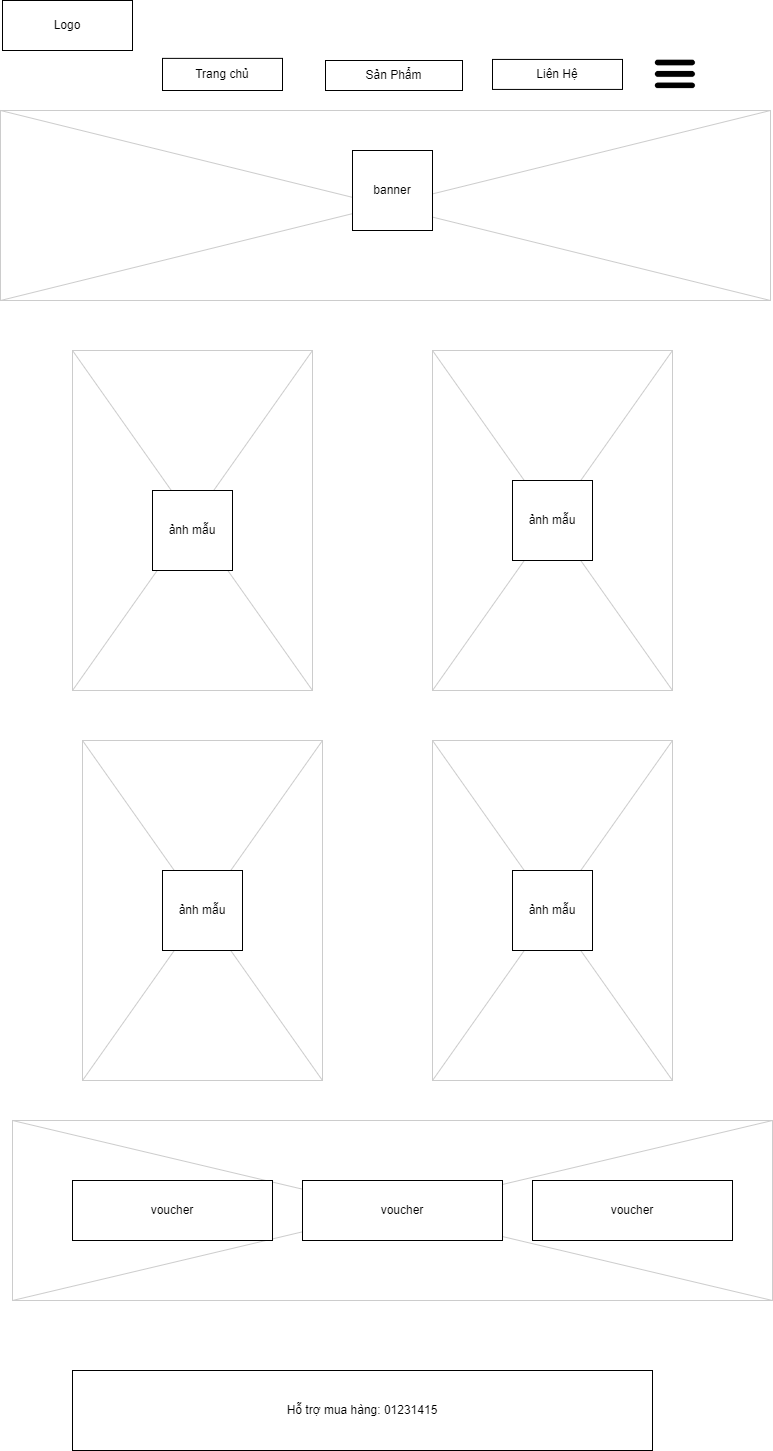

The diagram above was exported from draw.io. Its source (the exported page's mxGraphModel, read from the mxfile embedded in the PNG):
<mxGraphModel dx="1050" dy="619" grid="1" gridSize="10" guides="1" tooltips="1" connect="1" arrows="1" fold="1" page="1" pageScale="1" pageWidth="850" pageHeight="1100" math="0" shadow="0">
  <root>
    <mxCell id="0" />
    <mxCell id="1" parent="0" />
    <mxCell id="x2M_Y2p7w0V9V1nCPNDZ-1" value="" style="verticalLabelPosition=bottom;verticalAlign=top;strokeWidth=1;shape=mxgraph.mockup.graphics.iconGrid;strokeColor=#CCCCCC;gridSize=1,1;" vertex="1" parent="1">
      <mxGeometry x="28" y="120" width="770" height="190" as="geometry" />
    </mxCell>
    <mxCell id="x2M_Y2p7w0V9V1nCPNDZ-2" value="Logo" style="rounded=0;whiteSpace=wrap;html=1;" vertex="1" parent="1">
      <mxGeometry x="30" y="10" width="130" height="50" as="geometry" />
    </mxCell>
    <mxCell id="x2M_Y2p7w0V9V1nCPNDZ-3" value="Trang chủ" style="rounded=0;whiteSpace=wrap;html=1;" vertex="1" parent="1">
      <mxGeometry x="190" y="67.88" width="120" height="32.12" as="geometry" />
    </mxCell>
    <mxCell id="x2M_Y2p7w0V9V1nCPNDZ-4" value="Sản Phẩm" style="rounded=0;whiteSpace=wrap;html=1;" vertex="1" parent="1">
      <mxGeometry x="353" y="70" width="137" height="30" as="geometry" />
    </mxCell>
    <mxCell id="x2M_Y2p7w0V9V1nCPNDZ-5" value="Liên Hệ" style="rounded=0;whiteSpace=wrap;html=1;" vertex="1" parent="1">
      <mxGeometry x="520" y="68.92999999999999" width="130" height="30" as="geometry" />
    </mxCell>
    <mxCell id="x2M_Y2p7w0V9V1nCPNDZ-6" value="" style="verticalLabelPosition=bottom;verticalAlign=top;strokeWidth=1;shape=mxgraph.mockup.graphics.iconGrid;strokeColor=#CCCCCC;gridSize=1,1;" vertex="1" parent="1">
      <mxGeometry x="100" y="360" width="240" height="340" as="geometry" />
    </mxCell>
    <mxCell id="x2M_Y2p7w0V9V1nCPNDZ-7" value="" style="verticalLabelPosition=bottom;verticalAlign=top;strokeWidth=1;shape=mxgraph.mockup.graphics.iconGrid;strokeColor=#CCCCCC;gridSize=1,1;" vertex="1" parent="1">
      <mxGeometry x="460" y="360" width="240" height="340" as="geometry" />
    </mxCell>
    <mxCell id="x2M_Y2p7w0V9V1nCPNDZ-8" value="" style="verticalLabelPosition=bottom;verticalAlign=top;strokeWidth=1;shape=mxgraph.mockup.graphics.iconGrid;strokeColor=#CCCCCC;gridSize=1,1;" vertex="1" parent="1">
      <mxGeometry x="110" y="750" width="240" height="340" as="geometry" />
    </mxCell>
    <mxCell id="x2M_Y2p7w0V9V1nCPNDZ-9" value="" style="verticalLabelPosition=bottom;verticalAlign=top;strokeWidth=1;shape=mxgraph.mockup.graphics.iconGrid;strokeColor=#CCCCCC;gridSize=1,1;" vertex="1" parent="1">
      <mxGeometry x="460" y="750" width="240" height="340" as="geometry" />
    </mxCell>
    <mxCell id="x2M_Y2p7w0V9V1nCPNDZ-10" value="" style="verticalLabelPosition=bottom;verticalAlign=top;strokeWidth=1;shape=mxgraph.mockup.graphics.iconGrid;strokeColor=#CCCCCC;gridSize=1,1;" vertex="1" parent="1">
      <mxGeometry x="40" y="1130" width="760" height="180" as="geometry" />
    </mxCell>
    <mxCell id="x2M_Y2p7w0V9V1nCPNDZ-11" value="voucher" style="rounded=0;whiteSpace=wrap;html=1;" vertex="1" parent="1">
      <mxGeometry x="100" y="1190" width="200" height="60" as="geometry" />
    </mxCell>
    <mxCell id="x2M_Y2p7w0V9V1nCPNDZ-12" value="voucher" style="rounded=0;whiteSpace=wrap;html=1;" vertex="1" parent="1">
      <mxGeometry x="330" y="1190" width="200" height="60" as="geometry" />
    </mxCell>
    <mxCell id="x2M_Y2p7w0V9V1nCPNDZ-13" value="voucher" style="rounded=0;whiteSpace=wrap;html=1;" vertex="1" parent="1">
      <mxGeometry x="560" y="1190" width="200" height="60" as="geometry" />
    </mxCell>
    <mxCell id="x2M_Y2p7w0V9V1nCPNDZ-14" value="Hỗ trợ mua hàng: 01231415" style="rounded=0;whiteSpace=wrap;html=1;" vertex="1" parent="1">
      <mxGeometry x="100" y="1380" width="580" height="80" as="geometry" />
    </mxCell>
    <mxCell id="x2M_Y2p7w0V9V1nCPNDZ-15" value="" style="shape=image;verticalLabelPosition=bottom;labelBackgroundColor=default;verticalAlign=top;aspect=fixed;imageAspect=0;image=data:image/webp,(base64 omitted: 5020 chars);" vertex="1" parent="1">
      <mxGeometry x="680" y="61.06" width="45.75" height="45.75" as="geometry" />
    </mxCell>
    <mxCell id="x2M_Y2p7w0V9V1nCPNDZ-16" value="ảnh mẫu" style="whiteSpace=wrap;html=1;aspect=fixed;" vertex="1" parent="1">
      <mxGeometry x="180" y="500" width="80" height="80" as="geometry" />
    </mxCell>
    <mxCell id="x2M_Y2p7w0V9V1nCPNDZ-17" value="ảnh mẫu" style="whiteSpace=wrap;html=1;aspect=fixed;" vertex="1" parent="1">
      <mxGeometry x="540" y="490" width="80" height="80" as="geometry" />
    </mxCell>
    <mxCell id="x2M_Y2p7w0V9V1nCPNDZ-18" value="ảnh mẫu" style="whiteSpace=wrap;html=1;aspect=fixed;" vertex="1" parent="1">
      <mxGeometry x="190" y="880" width="80" height="80" as="geometry" />
    </mxCell>
    <mxCell id="x2M_Y2p7w0V9V1nCPNDZ-19" value="ảnh mẫu" style="whiteSpace=wrap;html=1;aspect=fixed;" vertex="1" parent="1">
      <mxGeometry x="540" y="880" width="80" height="80" as="geometry" />
    </mxCell>
    <mxCell id="x2M_Y2p7w0V9V1nCPNDZ-20" value="banner" style="whiteSpace=wrap;html=1;aspect=fixed;" vertex="1" parent="1">
      <mxGeometry x="380" y="160" width="80" height="80" as="geometry" />
    </mxCell>
  </root>
</mxGraphModel>